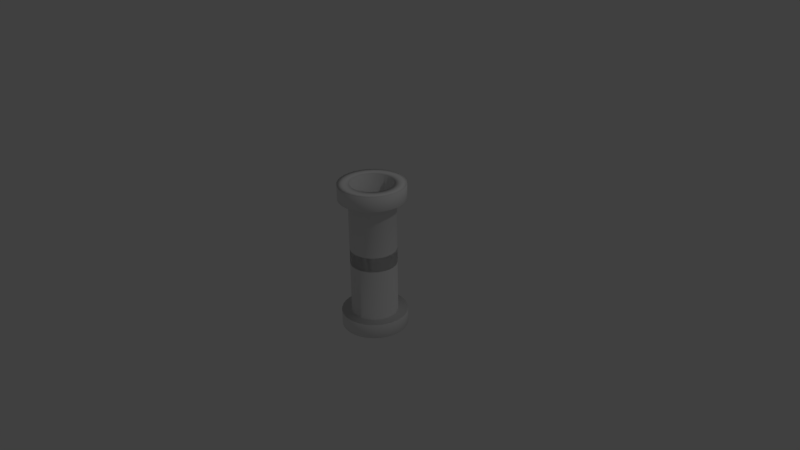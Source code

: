 # Source: P_Pipe.blend  (saved by Blender 2.77.0; exported with 4.5.12 LTS)
import bpy
from mathutils import Matrix  # noqa: F401  (used for matrix-valued properties, if any)

bpy.ops.wm.read_factory_settings(use_empty=True)
scene = bpy.context.scene
scene.name = 'Scene'

# ---- collections
col_collection_1 = bpy.data.collections.new('Collection 1'); scene.collection.children.link(col_collection_1)

# ---- world
world_world = bpy.data.worlds.new('World'); scene.world = world_world
world_world.color = (0.05088, 0.05088, 0.05088)
world_world.use_sun_shadow = False
world_world.sun_shadow_jitter_overblur = 0.0
world_world.cycles.sampling_method = 'MANUAL'

# ---- cameras
cam_camera = bpy.data.cameras.new('Camera')
cam_camera.clip_end = 100.0
cam_camera.lens = 35.0
cam_camera.sensor_width = 32.0
cam_camera.sensor_height = 18.0
cam_camera.ortho_scale = 7.314
cam_camera.dof.focus_distance = 0.0
cam_camera.dof.aperture_fstop = 128.0

# ---- lights
light_lamp = bpy.data.lights.new('Lamp', 'POINT')
light_lamp.transmission_factor = 0.0
light_lamp.cutoff_distance = 30.0
light_lamp.energy = 100.0
light_lamp.shadow_buffer_clip_start = 1.001
light_lamp.shadow_soft_size = 0.1
light_lamp.shadow_maximum_resolution = 0.006
light_lamp.use_absolute_resolution = True

# ---- meshes
me_cylinder = bpy.data.meshes.new('Cylinder')
me_cylinder.from_pydata([(-9.277e-08, 0.757, 1.0), (0.1477, 0.7425, 1.0), (0.2897, 0.6994, 1.0), (0.4206, 0.6294, 1.0), (0.5353, 0.5353, 1.0), (0.6294, 0.4206, 1.0), (0.6994, 0.2897, 1.0), (0.7425, 0.1477, 1.0), (0.757, 3.821e-08, 1.0), (0.7425, -0.1477, 1.0), (0.6994, -0.2897, 1.0), (0.6294, -0.4206, 1.0), (0.5353, -0.5353, 1.0), (0.4206, -0.6294, 1.0), (0.2897, -0.6994, 1.0), (0.1477, -0.7425, 1.0), (-2.513e-07, -0.757, 1.0), (-0.1477, -0.7425, 1.0), (-0.2897, -0.6994, 1.0), (-0.4206, -0.6294, 1.0), (-0.5353, -0.5353, 1.0), (-0.6294, -0.4206, 1.0), (-0.6994, -0.2897, 1.0), (-0.7425, -0.1477, 1.0), (-0.757, 7.437e-07, 1.0), (-0.7425, 0.1477, 1.0), (-0.6994, 0.2897, 1.0), (-0.6294, 0.4206, 1.0), (-0.5353, 0.5353, 1.0), (-0.4206, 0.6294, 1.0), (-0.2897, 0.6994, 1.0), (-0.1477, 0.7425, 1.0), (-6.476e-08, 0.8302, 0.8012), (0.162, 0.8142, 0.8012), (0.3177, 0.767, 0.8012), (0.4612, 0.6903, 0.8012), (0.587, 0.587, 0.8012), (0.6903, 0.4612, 0.8012), (0.767, 0.3177, 0.8012), (0.8142, 0.162, 0.8012), (0.8302, 4.96e-08, 0.8012), (0.8142, -0.162, 0.8012), (0.767, -0.3177, 0.8012), (0.6903, -0.4612, 0.8012), (0.587, -0.587, 0.8012), (0.4612, -0.6903, 0.8012), (0.3177, -0.767, 0.8012), (0.162, -0.8142, 0.8012), (-2.74e-07, -0.8302, 0.8012), (-0.162, -0.8142, 0.8012), (-0.3177, -0.767, 0.8012), (-0.4612, -0.6903, 0.8012), (-0.587, -0.587, 0.8012), (-0.6903, -0.4612, 0.8012), (-0.767, -0.3177, 0.8012), (-0.8142, -0.162, 0.8012), (-0.8302, 8.086e-07, 0.8012), (-0.8142, 0.162, 0.8012), (-0.767, 0.3177, 0.8012), (-0.6903, 0.4612, 0.8012), (-0.587, 0.587, 0.8012), (-0.4612, 0.6903, 0.8012), (-0.3177, 0.767, 0.8012), (-0.162, 0.8142, 0.8012), (0.162, 0.8142, -0.0994), (0.3177, 0.767, -0.0994), (0.4612, 0.6903, -0.0994), (0.587, 0.587, -0.0994), (0.6903, 0.4612, -0.0994), (0.767, 0.3177, -0.0994), (0.8142, 0.162, -0.0994), (0.8302, 4.96e-08, -0.0994), (0.8142, -0.162, -0.0994), (0.767, -0.3177, -0.0994), (0.6903, -0.4612, -0.0994), (0.587, -0.587, -0.0994), (0.4612, -0.6903, -0.0994), (0.3177, -0.767, -0.0994), (0.162, -0.8142, -0.0994), (-2.74e-07, -0.8302, -0.0994), (-0.162, -0.8142, -0.0994), (-0.3177, -0.767, -0.0994), (-0.4612, -0.6903, -0.0994), (-0.587, -0.587, -0.0994), (-0.6903, -0.4612, -0.0994), (-0.767, -0.3177, -0.0994), (-0.8142, -0.162, -0.0994), (-0.8302, 8.086e-07, -0.0994), (-0.8142, 0.162, -0.0994), (-0.767, 0.3177, -0.0994), (-0.6903, 0.4612, -0.0994), (-0.587, 0.587, -0.0994), (-0.4612, 0.6903, -0.0994), (-0.3177, 0.767, -0.0994), (-0.162, 0.8142, -0.0994), (-6.476e-08, 0.8302, -0.0994), (0.1951, 0.9808, 1.0), (0.0, 1.0, 1.0), (0.3827, 0.9239, 1.0), (0.5556, 0.8315, 1.0), (0.7071, 0.7071, 1.0), (0.8315, 0.5556, 1.0), (0.9239, 0.3827, 1.0), (0.9808, 0.1951, 1.0), (1.0, 7.55e-08, 1.0), (0.9808, -0.1951, 1.0), (0.9239, -0.3827, 1.0), (0.8315, -0.5556, 1.0), (0.7071, -0.7071, 1.0), (0.5556, -0.8315, 1.0), (0.3827, -0.9239, 1.0), (0.1951, -0.9808, 1.0), (-3.258e-07, -1.0, 1.0), (-0.1951, -0.9808, 1.0), (-0.3827, -0.9239, 1.0), (-0.5556, -0.8315, 1.0), (-0.7071, -0.7071, 1.0), (-0.8315, -0.5556, 1.0), (-0.9239, -0.3827, 1.0), (-0.9808, -0.1951, 1.0), (-1.0, 9.656e-07, 1.0), (-0.9808, 0.1951, 1.0), (-0.9239, 0.3827, 1.0), (-0.8315, 0.5556, 1.0), (-0.7071, 0.7071, 1.0), (-0.5556, 0.8315, 1.0), (-0.3827, 0.9239, 1.0), (-0.1951, 0.9808, 1.0), (0.2313, 1.163, 1.0), (-2.206e-08, 1.185, 1.0), (-2.206e-08, 1.185, 0.8012), (0.4536, 1.095, 1.0), (0.6586, 0.9856, 1.0), (0.8382, 0.8382, 1.0), (0.9856, 0.6586, 1.0), (1.095, 0.4536, 1.0), (1.163, 0.2313, 1.0), (1.185, 3.545e-08, 1.0), (1.163, -0.2313, 1.0), (1.095, -0.4536, 1.0), (0.9856, -0.6586, 1.0), (0.8382, -0.8382, 1.0), (0.6586, -0.9856, 1.0), (0.4536, -1.095, 1.0), (0.2313, -1.163, 1.0), (-4.083e-07, -1.185, 1.0), (-0.2313, -1.163, 1.0), (-0.4536, -1.095, 1.0), (-0.6586, -0.9856, 1.0), (-0.8382, -0.8382, 1.0), (-0.9856, -0.6586, 1.0), (-1.095, -0.4536, 1.0), (-1.163, -0.2313, 1.0), (-1.185, 1.091e-06, 1.0), (-1.163, 0.2313, 1.0), (-1.095, 0.4536, 1.0), (-0.9856, 0.6586, 1.0), (-0.8382, 0.8382, 1.0), (-0.6586, 0.9856, 1.0), (-0.4536, 1.095, 1.0), (-0.2313, 1.163, 1.0), (0.2313, 1.163, 0.8012), (0.4536, 1.095, 0.8012), (0.6586, 0.9856, 0.8012), (0.8382, 0.8382, 0.8012), (0.9856, 0.6586, 0.8012), (1.095, 0.4536, 0.8012), (1.163, 0.2313, 0.8012), (1.185, 3.545e-08, 0.8012), (1.163, -0.2313, 0.8012), (1.095, -0.4536, 0.8012), (0.9856, -0.6586, 0.8012), (0.8382, -0.8382, 0.8012), (0.6586, -0.9856, 0.8012), (0.4536, -1.095, 0.8012), (0.2313, -1.163, 0.8012), (-4.083e-07, -1.185, 0.8012), (-0.2313, -1.163, 0.8012), (-0.4536, -1.095, 0.8012), (-0.6586, -0.9856, 0.8012), (-0.8382, -0.8382, 0.8012), (-0.9856, -0.6586, 0.8012), (-1.095, -0.4536, 0.8012), (-1.163, -0.2313, 0.8012), (-1.185, 1.091e-06, 0.8012), (-1.163, 0.2313, 0.8012), (-1.095, 0.4536, 0.8012), (-0.9856, 0.6586, 0.8012), (-0.8382, 0.8382, 0.8012), (-0.6586, 0.9856, 0.8012), (-0.4536, 1.095, 0.8012), (-0.2313, 1.163, 0.8012), (-9.277e-08, 0.757, -1.0), (0.1477, 0.7425, -1.0), (0.2897, 0.6994, -1.0), (0.4206, 0.6294, -1.0), (0.5353, 0.5353, -1.0), (0.6294, 0.4206, -1.0), (0.6994, 0.2897, -1.0), (0.7425, 0.1477, -1.0), (0.757, 3.821e-08, -1.0), (0.7425, -0.1477, -1.0), (0.6994, -0.2897, -1.0), (0.6294, -0.4206, -1.0), (0.5353, -0.5353, -1.0), (0.4206, -0.6294, -1.0), (0.2897, -0.6994, -1.0), (0.1477, -0.7425, -1.0), (-2.513e-07, -0.757, -1.0), (-0.1477, -0.7425, -1.0), (-0.2897, -0.6994, -1.0), (-0.4206, -0.6294, -1.0), (-0.5353, -0.5353, -1.0), (-0.6294, -0.4206, -1.0), (-0.6994, -0.2897, -1.0), (-0.7425, -0.1477, -1.0), (-0.757, 7.437e-07, -1.0), (-0.7425, 0.1477, -1.0), (-0.6994, 0.2897, -1.0), (-0.6294, 0.4206, -1.0), (-0.5353, 0.5353, -1.0), (-0.4206, 0.6294, -1.0), (-0.2897, 0.6994, -1.0), (-0.1477, 0.7425, -1.0), (-6.476e-08, 0.8302, -0.8012), (0.162, 0.8142, -0.8012), (0.3177, 0.767, -0.8012), (0.4612, 0.6903, -0.8012), (0.587, 0.587, -0.8012), (0.6903, 0.4612, -0.8012), (0.767, 0.3177, -0.8012), (0.8142, 0.162, -0.8012), (0.8302, 4.96e-08, -0.8012), (0.8142, -0.162, -0.8012), (0.767, -0.3177, -0.8012), (0.6903, -0.4612, -0.8012), (0.587, -0.587, -0.8012), (0.4612, -0.6903, -0.8012), (0.3177, -0.767, -0.8012), (0.162, -0.8142, -0.8012), (-2.74e-07, -0.8302, -0.8012), (-0.162, -0.8142, -0.8012), (-0.3177, -0.767, -0.8012), (-0.4612, -0.6903, -0.8012), (-0.587, -0.587, -0.8012), (-0.6903, -0.4612, -0.8012), (-0.767, -0.3177, -0.8012), (-0.8142, -0.162, -0.8012), (-0.8302, 8.086e-07, -0.8012), (-0.8142, 0.162, -0.8012), (-0.767, 0.3177, -0.8012), (-0.6903, 0.4612, -0.8012), (-0.587, 0.587, -0.8012), (-0.4612, 0.6903, -0.8012), (-0.3177, 0.767, -0.8012), (-0.162, 0.8142, -0.8012), (0.162, 0.8142, 0.0994), (0.3177, 0.767, 0.0994), (0.4612, 0.6903, 0.0994), (0.587, 0.587, 0.0994), (0.6903, 0.4612, 0.0994), (0.767, 0.3177, 0.0994), (0.8142, 0.162, 0.0994), (0.8302, 4.96e-08, 0.0994), (0.8142, -0.162, 0.0994), (0.767, -0.3177, 0.0994), (0.6903, -0.4612, 0.0994), (0.587, -0.587, 0.0994), (0.4612, -0.6903, 0.0994), (0.3177, -0.767, 0.0994), (0.162, -0.8142, 0.0994), (-2.74e-07, -0.8302, 0.0994), (-0.162, -0.8142, 0.0994), (-0.3177, -0.767, 0.0994), (-0.4612, -0.6903, 0.0994), (-0.587, -0.587, 0.0994), (-0.6903, -0.4612, 0.0994), (-0.767, -0.3177, 0.0994), (-0.8142, -0.162, 0.0994), (-0.8302, 8.086e-07, 0.0994), (-0.8142, 0.162, 0.0994), (-0.767, 0.3177, 0.0994), (-0.6903, 0.4612, 0.0994), (-0.587, 0.587, 0.0994), (-0.4612, 0.6903, 0.0994), (-0.3177, 0.767, 0.0994), (-0.162, 0.8142, 0.0994), (-6.476e-08, 0.8302, 0.0994), (0.1951, 0.9808, -1.0), (0.0, 1.0, -1.0), (0.3827, 0.9239, -1.0), (0.5556, 0.8315, -1.0), (0.7071, 0.7071, -1.0), (0.8315, 0.5556, -1.0), (0.9239, 0.3827, -1.0), (0.9808, 0.1951, -1.0), (1.0, 7.55e-08, -1.0), (0.9808, -0.1951, -1.0), (0.9239, -0.3827, -1.0), (0.8315, -0.5556, -1.0), (0.7071, -0.7071, -1.0), (0.5556, -0.8315, -1.0), (0.3827, -0.9239, -1.0), (0.1951, -0.9808, -1.0), (-3.258e-07, -1.0, -1.0), (-0.1951, -0.9808, -1.0), (-0.3827, -0.9239, -1.0), (-0.5556, -0.8315, -1.0), (-0.7071, -0.7071, -1.0), (-0.8315, -0.5556, -1.0), (-0.9239, -0.3827, -1.0), (-0.9808, -0.1951, -1.0), (-1.0, 9.656e-07, -1.0), (-0.9808, 0.1951, -1.0), (-0.9239, 0.3827, -1.0), (-0.8315, 0.5556, -1.0), (-0.7071, 0.7071, -1.0), (-0.5556, 0.8315, -1.0), (-0.3827, 0.9239, -1.0), (-0.1951, 0.9808, -1.0), (0.1477, 0.7425, 0.0), (-9.277e-08, 0.757, 0.0), (0.2897, 0.6994, 0.0), (0.4206, 0.6294, 0.0), (0.5353, 0.5353, 0.0), (0.6294, 0.4206, 0.0), (0.6994, 0.2897, 0.0), (0.7425, 0.1477, 0.0), (0.757, 3.821e-08, 0.0), (0.7425, -0.1477, 0.0), (0.6994, -0.2897, 0.0), (0.6294, -0.4206, 0.0), (0.5353, -0.5353, 0.0), (0.4206, -0.6294, 0.0), (0.2897, -0.6994, 0.0), (0.1477, -0.7425, 0.0), (-2.513e-07, -0.757, 0.0), (-0.1477, -0.7425, 0.0), (-0.2897, -0.6994, 0.0), (-0.4206, -0.6294, 0.0), (-0.5353, -0.5353, 0.0), (-0.6294, -0.4206, 0.0), (-0.6994, -0.2897, 0.0), (-0.7425, -0.1477, 0.0), (-0.757, 7.437e-07, 0.0), (-0.7425, 0.1477, 0.0), (-0.6994, 0.2897, 0.0), (-0.6294, 0.4206, 0.0), (-0.5353, 0.5353, 0.0), (-0.4206, 0.6294, 0.0), (-0.2897, 0.6994, 0.0), (-0.1477, 0.7425, 0.0), (0.2313, 1.163, -1.0), (-2.206e-08, 1.185, -1.0), (-2.206e-08, 1.185, -0.8012), (0.4536, 1.095, -1.0), (0.6586, 0.9856, -1.0), (0.8382, 0.8382, -1.0), (0.9856, 0.6586, -1.0), (1.095, 0.4536, -1.0), (1.163, 0.2313, -1.0), (1.185, 3.545e-08, -1.0), (1.163, -0.2313, -1.0), (1.095, -0.4536, -1.0), (0.9856, -0.6586, -1.0), (0.8382, -0.8382, -1.0), (0.6586, -0.9856, -1.0), (0.4536, -1.095, -1.0), (0.2313, -1.163, -1.0), (-4.083e-07, -1.185, -1.0), (-0.2313, -1.163, -1.0), (-0.4536, -1.095, -1.0), (-0.6586, -0.9856, -1.0), (-0.8382, -0.8382, -1.0), (-0.9856, -0.6586, -1.0), (-1.095, -0.4536, -1.0), (-1.163, -0.2313, -1.0), (-1.185, 1.091e-06, -1.0), (-1.163, 0.2313, -1.0), (-1.095, 0.4536, -1.0), (-0.9856, 0.6586, -1.0), (-0.8382, 0.8382, -1.0), (-0.6586, 0.9856, -1.0), (-0.4536, 1.095, -1.0), (-0.2313, 1.163, -1.0), (0.2313, 1.163, -0.8012), (0.4536, 1.095, -0.8012), (0.6586, 0.9856, -0.8012), (0.8382, 0.8382, -0.8012), (0.9856, 0.6586, -0.8012), (1.095, 0.4536, -0.8012), (1.163, 0.2313, -0.8012), (1.185, 3.545e-08, -0.8012), (1.163, -0.2313, -0.8012), (1.095, -0.4536, -0.8012), (0.9856, -0.6586, -0.8012), (0.8382, -0.8382, -0.8012), (0.6586, -0.9856, -0.8012), (0.4536, -1.095, -0.8012), (0.2313, -1.163, -0.8012), (-4.083e-07, -1.185, -0.8012), (-0.2313, -1.163, -0.8012), (-0.4536, -1.095, -0.8012), (-0.6586, -0.9856, -0.8012), (-0.8382, -0.8382, -0.8012), (-0.9856, -0.6586, -0.8012), (-1.095, -0.4536, -0.8012), (-1.163, -0.2313, -0.8012), (-1.185, 1.091e-06, -0.8012), (-1.163, 0.2313, -0.8012), (-1.095, 0.4536, -0.8012), (-0.9856, 0.6586, -0.8012), (-0.8382, 0.8382, -0.8012), (-0.6586, 0.9856, -0.8012), (-0.4536, 1.095, -0.8012), (-0.2313, 1.163, -0.8012)], [], [(120, 121, 154, 153), (52, 51, 179, 180), (119, 120, 153, 152), (53, 52, 180, 181), (118, 119, 152, 151), (54, 53, 181, 182), (117, 118, 151, 150), (55, 54, 182, 183), (116, 117, 150, 149), (56, 55, 183, 184), (115, 116, 149, 148), (57, 56, 184, 185), (114, 115, 148, 147), (58, 57, 185, 186), (113, 114, 147, 146), (59, 58, 186, 187), (33, 32, 130, 161), (112, 113, 146, 145), (60, 59, 187, 188), (34, 33, 161, 162), (111, 112, 145, 144), (61, 60, 188, 189), (35, 34, 162, 163), (110, 111, 144, 143), (62, 61, 189, 190), (36, 35, 163, 164), (109, 110, 143, 142), (63, 62, 190, 191), (37, 36, 164, 165), (108, 109, 142, 141), (32, 63, 191, 130), (38, 37, 165, 166), (94, 63, 32, 95), (93, 62, 63, 94), (92, 61, 62, 93), (91, 60, 61, 92), (90, 59, 60, 91), (89, 58, 59, 90), (88, 57, 58, 89), (87, 56, 57, 88), (86, 55, 56, 87), (85, 54, 55, 86), (84, 53, 54, 85), (83, 52, 53, 84), (82, 51, 52, 83), (81, 50, 51, 82), (80, 49, 50, 81), (79, 48, 49, 80), (78, 47, 48, 79), (77, 46, 47, 78), (76, 45, 46, 77), (75, 44, 45, 76), (74, 43, 44, 75), (73, 42, 43, 74), (72, 41, 42, 73), (71, 40, 41, 72), (70, 39, 40, 71), (69, 38, 39, 70), (68, 37, 38, 69), (67, 36, 37, 68), (66, 35, 36, 67), (65, 34, 35, 66), (64, 33, 34, 65), (95, 32, 33, 64), (0, 1, 96, 97), (1, 2, 98, 96), (2, 3, 99, 98), (3, 4, 100, 99), (4, 5, 101, 100), (5, 6, 102, 101), (6, 7, 103, 102), (7, 8, 104, 103), (8, 9, 105, 104), (9, 10, 106, 105), (10, 11, 107, 106), (11, 12, 108, 107), (12, 13, 109, 108), (13, 14, 110, 109), (14, 15, 111, 110), (15, 16, 112, 111), (16, 17, 113, 112), (17, 18, 114, 113), (18, 19, 115, 114), (19, 20, 116, 115), (20, 21, 117, 116), (21, 22, 118, 117), (22, 23, 119, 118), (23, 24, 120, 119), (24, 25, 121, 120), (25, 26, 122, 121), (26, 27, 123, 122), (27, 28, 124, 123), (28, 29, 125, 124), (29, 30, 126, 125), (30, 31, 127, 126), (31, 0, 97, 127), (24, 23, 343, 344), (10, 9, 329, 330), (23, 22, 342, 343), (9, 8, 328, 329), (22, 21, 341, 342), (8, 7, 327, 328), (21, 20, 340, 341), (7, 6, 326, 327), (20, 19, 339, 340), (6, 5, 325, 326), (19, 18, 338, 339), (0, 31, 351, 321), (5, 4, 324, 325), (18, 17, 337, 338), (31, 30, 350, 351), (174, 143, 144, 175), (173, 142, 143, 174), (172, 141, 142, 173), (171, 140, 141, 172), (170, 139, 140, 171), (169, 138, 139, 170), (168, 137, 138, 169), (167, 136, 137, 168), (166, 135, 136, 167), (165, 134, 135, 166), (164, 133, 134, 165), (163, 132, 133, 164), (162, 131, 132, 163), (161, 128, 131, 162), (130, 129, 128, 161), (11, 10, 330, 331), (25, 24, 344, 345), (12, 11, 331, 332), (26, 25, 345, 346), (13, 12, 332, 333), (27, 26, 346, 347), (14, 13, 333, 334), (1, 0, 321, 320), (28, 27, 347, 348), (15, 14, 334, 335), (2, 1, 320, 322), (29, 28, 348, 349), (16, 15, 335, 336), (3, 2, 322, 323), (30, 29, 349, 350), (17, 16, 336, 337), (4, 3, 323, 324), (175, 144, 145, 176), (176, 145, 146, 177), (177, 146, 147, 178), (178, 147, 148, 179), (179, 148, 149, 180), (180, 149, 150, 181), (181, 150, 151, 182), (182, 151, 152, 183), (183, 152, 153, 184), (184, 153, 154, 185), (185, 154, 155, 186), (186, 155, 156, 187), (187, 156, 157, 188), (188, 157, 158, 189), (189, 158, 159, 190), (190, 159, 160, 191), (191, 160, 129, 130), (51, 50, 178, 179), (121, 122, 155, 154), (97, 96, 128, 129), (50, 49, 177, 178), (122, 123, 156, 155), (49, 48, 176, 177), (123, 124, 157, 156), (96, 98, 131, 128), (48, 47, 175, 176), (124, 125, 158, 157), (98, 99, 132, 131), (47, 46, 174, 175), (125, 126, 159, 158), (99, 100, 133, 132), (46, 45, 173, 174), (126, 127, 160, 159), (100, 101, 134, 133), (45, 44, 172, 173), (127, 97, 129, 160), (101, 102, 135, 134), (44, 43, 171, 172), (102, 103, 136, 135), (43, 42, 170, 171), (103, 104, 137, 136), (42, 41, 169, 170), (104, 105, 138, 137), (41, 40, 168, 169), (105, 106, 139, 138), (40, 39, 167, 168), (106, 107, 140, 139), (39, 38, 166, 167), (107, 108, 141, 140), (312, 377, 378, 313), (244, 404, 403, 243), (311, 376, 377, 312), (245, 405, 404, 244), (310, 375, 376, 311), (246, 406, 405, 245), (309, 374, 375, 310), (247, 407, 406, 246), (308, 373, 374, 309), (248, 408, 407, 247), (307, 372, 373, 308), (249, 409, 408, 248), (306, 371, 372, 307), (250, 410, 409, 249), (305, 370, 371, 306), (251, 411, 410, 250), (225, 385, 354, 224), (304, 369, 370, 305), (252, 412, 411, 251), (226, 386, 385, 225), (303, 368, 369, 304), (253, 413, 412, 252), (227, 387, 386, 226), (302, 367, 368, 303), (254, 414, 413, 253), (228, 388, 387, 227), (301, 366, 367, 302), (255, 415, 414, 254), (229, 389, 388, 228), (300, 365, 366, 301), (224, 354, 415, 255), (230, 390, 389, 229), (286, 287, 224, 255), (285, 286, 255, 254), (284, 285, 254, 253), (283, 284, 253, 252), (282, 283, 252, 251), (281, 282, 251, 250), (280, 281, 250, 249), (279, 280, 249, 248), (278, 279, 248, 247), (277, 278, 247, 246), (276, 277, 246, 245), (275, 276, 245, 244), (274, 275, 244, 243), (273, 274, 243, 242), (272, 273, 242, 241), (271, 272, 241, 240), (270, 271, 240, 239), (269, 270, 239, 238), (268, 269, 238, 237), (267, 268, 237, 236), (266, 267, 236, 235), (265, 266, 235, 234), (264, 265, 234, 233), (263, 264, 233, 232), (262, 263, 232, 231), (261, 262, 231, 230), (260, 261, 230, 229), (259, 260, 229, 228), (258, 259, 228, 227), (257, 258, 227, 226), (256, 257, 226, 225), (287, 256, 225, 224), (192, 289, 288, 193), (193, 288, 290, 194), (194, 290, 291, 195), (195, 291, 292, 196), (196, 292, 293, 197), (197, 293, 294, 198), (198, 294, 295, 199), (199, 295, 296, 200), (200, 296, 297, 201), (201, 297, 298, 202), (202, 298, 299, 203), (203, 299, 300, 204), (204, 300, 301, 205), (205, 301, 302, 206), (206, 302, 303, 207), (207, 303, 304, 208), (208, 304, 305, 209), (209, 305, 306, 210), (210, 306, 307, 211), (211, 307, 308, 212), (212, 308, 309, 213), (213, 309, 310, 214), (214, 310, 311, 215), (215, 311, 312, 216), (216, 312, 313, 217), (217, 313, 314, 218), (218, 314, 315, 219), (219, 315, 316, 220), (220, 316, 317, 221), (221, 317, 318, 222), (222, 318, 319, 223), (223, 319, 289, 192), (216, 344, 343, 215), (202, 330, 329, 201), (215, 343, 342, 214), (201, 329, 328, 200), (214, 342, 341, 213), (200, 328, 327, 199), (213, 341, 340, 212), (199, 327, 326, 198), (212, 340, 339, 211), (198, 326, 325, 197), (211, 339, 338, 210), (192, 321, 351, 223), (197, 325, 324, 196), (210, 338, 337, 209), (223, 351, 350, 222), (398, 399, 368, 367), (397, 398, 367, 366), (396, 397, 366, 365), (395, 396, 365, 364), (394, 395, 364, 363), (393, 394, 363, 362), (392, 393, 362, 361), (391, 392, 361, 360), (390, 391, 360, 359), (389, 390, 359, 358), (388, 389, 358, 357), (387, 388, 357, 356), (386, 387, 356, 355), (385, 386, 355, 352), (354, 385, 352, 353), (203, 331, 330, 202), (217, 345, 344, 216), (204, 332, 331, 203), (218, 346, 345, 217), (205, 333, 332, 204), (219, 347, 346, 218), (206, 334, 333, 205), (193, 320, 321, 192), (220, 348, 347, 219), (207, 335, 334, 206), (194, 322, 320, 193), (221, 349, 348, 220), (208, 336, 335, 207), (195, 323, 322, 194), (222, 350, 349, 221), (209, 337, 336, 208), (196, 324, 323, 195), (399, 400, 369, 368), (400, 401, 370, 369), (401, 402, 371, 370), (402, 403, 372, 371), (403, 404, 373, 372), (404, 405, 374, 373), (405, 406, 375, 374), (406, 407, 376, 375), (407, 408, 377, 376), (408, 409, 378, 377), (409, 410, 379, 378), (410, 411, 380, 379), (411, 412, 381, 380), (412, 413, 382, 381), (413, 414, 383, 382), (414, 415, 384, 383), (415, 354, 353, 384), (243, 403, 402, 242), (313, 378, 379, 314), (289, 353, 352, 288), (242, 402, 401, 241), (314, 379, 380, 315), (241, 401, 400, 240), (315, 380, 381, 316), (288, 352, 355, 290), (240, 400, 399, 239), (316, 381, 382, 317), (290, 355, 356, 291), (239, 399, 398, 238), (317, 382, 383, 318), (291, 356, 357, 292), (238, 398, 397, 237), (318, 383, 384, 319), (292, 357, 358, 293), (237, 397, 396, 236), (319, 384, 353, 289), (293, 358, 359, 294), (236, 396, 395, 235), (294, 359, 360, 295), (235, 395, 394, 234), (295, 360, 361, 296), (234, 394, 393, 233), (296, 361, 362, 297), (233, 393, 392, 232), (297, 362, 363, 298), (232, 392, 391, 231), (298, 363, 364, 299), (231, 391, 390, 230), (299, 364, 365, 300)])
me_cylinder.polygons.foreach_set('use_smooth', [True] * 384)
_uv = me_cylinder.uv_layers.new(name='UVMap')
_uv.uv.foreach_set('vector', [0.1571, 0.6749, 0.1856, 0.6749, 0.1883, 0.7023, 0.1545, 0.7023, 0.09487, 0.2711, 0.1145, 0.2846, 0.0902, 0.3312, 0.06213, 0.312, 0.1292, 0.6692, 0.1571, 0.6749, 0.1545, 0.7023, 0.1214, 0.6956, 0.07815, 0.254, 0.09487, 0.2711, 0.06213, 0.312, 0.03826, 0.2875, 0.1029, 0.658, 0.1292, 0.6692, 0.1214, 0.6956, 0.0902, 0.6823, 0.06502, 0.2338, 0.07815, 0.254, 0.03826, 0.2875, 0.0195, 0.2588, 0.07922, 0.6418, 0.1029, 0.658, 0.0902, 0.6823, 0.06213, 0.6631, 0.05597, 0.2114, 0.06502, 0.2338, 0.0195, 0.2588, 0.006586, 0.2268, 0.05908, 0.6212, 0.07922, 0.6418, 0.06213, 0.6631, 0.03826, 0.6387, 0.05136, 0.1877, 0.05597, 0.2114, 0.006586, 0.2268, 0.0, 0.1929, 0.04326, 0.5969, 0.05908, 0.6212, 0.03826, 0.6387, 0.0195, 0.6099, 0.05136, 0.1635, 0.05136, 0.1877, 0.0, 0.1929, 3.464e-08, 0.1583, 0.03236, 0.57, 0.04326, 0.5969, 0.0195, 0.6099, 0.006586, 0.578, 0.05597, 0.1397, 0.05136, 0.1635, 3.464e-08, 0.1583, 0.006586, 0.1244, 0.02681, 0.5413, 0.03236, 0.57, 0.006586, 0.578, 0.0, 0.544, 0.06502, 0.1173, 0.05597, 0.1397, 0.006586, 0.1244, 0.0195, 0.09241, 0.1832, 0.05262, 0.1596, 0.05262, 0.1545, 0.0, 0.1883, 0.0, 0.02681, 0.5122, 0.02681, 0.5413, 0.0, 0.544, 1.732e-08, 0.5095, 0.07815, 0.0972, 0.06502, 0.1173, 0.0195, 0.09241, 0.03826, 0.06365, 0.2064, 0.05734, 0.1832, 0.05262, 0.1883, 0.0, 0.2214, 0.006748, 0.03236, 0.4835, 0.02681, 0.5122, 1.732e-08, 0.5095, 0.006586, 0.4755, 0.09487, 0.08007, 0.07815, 0.0972, 0.03826, 0.06365, 0.06213, 0.0392, 0.2282, 0.06661, 0.2064, 0.05734, 0.2214, 0.006748, 0.2526, 0.01998, 0.04326, 0.4566, 0.03236, 0.4835, 0.006586, 0.4755, 0.0195, 0.4436, 0.1145, 0.06661, 0.09487, 0.08007, 0.06213, 0.0392, 0.0902, 0.01998, 0.2479, 0.08007, 0.2282, 0.06661, 0.2526, 0.01998, 0.2806, 0.0392, 0.05908, 0.4323, 0.04326, 0.4566, 0.0195, 0.4436, 0.03826, 0.4148, 0.1364, 0.05734, 0.1145, 0.06661, 0.0902, 0.01998, 0.1214, 0.006747, 0.2646, 0.0972, 0.2479, 0.08007, 0.2806, 0.0392, 0.3045, 0.06366, 0.07922, 0.4117, 0.05908, 0.4323, 0.03826, 0.4148, 0.06213, 0.3904, 0.1596, 0.05262, 0.1364, 0.05734, 0.1214, 0.006747, 0.1545, 0.0, 0.2777, 0.1173, 0.2646, 0.0972, 0.3045, 0.06366, 0.3233, 0.09241, 0.1395, 0.81, 0.2704, 0.81, 0.2704, 0.8337, 0.1395, 0.8337, 0.1395, 0.7857, 0.2704, 0.7857, 0.2704, 0.81, 0.1395, 0.81, 0.1395, 0.762, 0.2704, 0.762, 0.2704, 0.7857, 0.1395, 0.7857, 0.1395, 0.7396, 0.2704, 0.7396, 0.2704, 0.762, 0.1395, 0.762, 0.1395, 0.7195, 0.2704, 0.7195, 0.2704, 0.7396, 0.1395, 0.7396, 0.1395, 0.7023, 0.2704, 0.7023, 0.2704, 0.7195, 0.1395, 0.7195, 0.9711, 0.8224, 0.8403, 0.8224, 0.8403, 0.8022, 0.9711, 0.8022, 0.9711, 0.8447, 0.8403, 0.8447, 0.8403, 0.8224, 0.9711, 0.8224, 0.9711, 0.8685, 0.8403, 0.8685, 0.8403, 0.8447, 0.9711, 0.8447, 0.9711, 0.8927, 0.8403, 0.8927, 0.8403, 0.8685, 0.9711, 0.8685, 0.9711, 0.9165, 0.8403, 0.9165, 0.8403, 0.8927, 0.9711, 0.8927, 0.9711, 0.9389, 0.8403, 0.9389, 0.8403, 0.9165, 0.9711, 0.9165, 0.9711, 0.959, 0.8403, 0.959, 0.8403, 0.9389, 0.9711, 0.9389, 0.4012, 0.8591, 0.532, 0.8591, 0.532, 0.8762, 0.4012, 0.8762, 0.4012, 0.839, 0.532, 0.839, 0.532, 0.8591, 0.4012, 0.8591, 0.4012, 0.8166, 0.532, 0.8166, 0.532, 0.839, 0.4012, 0.839, 0.4012, 0.7928, 0.532, 0.7928, 0.532, 0.8166, 0.4012, 0.8166, 0.4012, 0.7686, 0.532, 0.7686, 0.532, 0.7928, 0.4012, 0.7928, 0.4012, 0.7448, 0.532, 0.7448, 0.532, 0.7686, 0.4012, 0.7686, 0.4012, 0.7225, 0.532, 0.7225, 0.532, 0.7448, 0.4012, 0.7448, 0.4012, 0.7023, 0.532, 0.7023, 0.532, 0.7225, 0.4012, 0.7225, 0.9711, 0.4887, 0.8403, 0.4887, 0.8403, 0.4716, 0.9711, 0.4716, 0.9711, 0.5088, 0.8403, 0.5088, 0.8403, 0.4887, 0.9711, 0.4887, 0.9711, 0.5312, 0.8403, 0.5312, 0.8403, 0.5088, 0.9711, 0.5088, 0.9711, 0.555, 0.8403, 0.555, 0.8403, 0.5312, 0.9711, 0.5312, 0.9711, 0.5792, 0.8403, 0.5792, 0.8403, 0.555, 0.9711, 0.555, 0.9711, 0.6029, 0.8403, 0.6029, 0.8403, 0.5792, 0.9711, 0.5792, 0.9711, 0.6253, 0.8403, 0.6253, 0.8403, 0.6029, 0.9711, 0.6029, 0.9711, 0.6455, 0.8403, 0.6455, 0.8403, 0.6253, 0.9711, 0.6253, 0.1395, 0.8762, 0.2704, 0.8762, 0.2704, 0.8934, 0.1395, 0.8934, 0.1395, 0.8561, 0.2704, 0.8561, 0.2704, 0.8762, 0.1395, 0.8762, 0.1395, 0.8337, 0.2704, 0.8337, 0.2704, 0.8561, 0.1395, 0.8561, 0.2808, 0.5378, 0.2808, 0.5157, 0.3159, 0.5122, 0.3159, 0.5413, 0.2808, 0.5157, 0.2766, 0.494, 0.3104, 0.4835, 0.3159, 0.5122, 0.2766, 0.494, 0.2684, 0.4736, 0.2995, 0.4566, 0.3104, 0.4835, 0.2684, 0.4736, 0.2564, 0.4553, 0.2837, 0.4323, 0.2995, 0.4566, 0.2564, 0.4553, 0.2411, 0.4397, 0.2635, 0.4117, 0.2837, 0.4323, 0.2411, 0.4397, 0.2232, 0.4274, 0.2399, 0.3955, 0.2635, 0.4117, 0.2232, 0.4274, 0.2033, 0.4189, 0.2135, 0.3843, 0.2399, 0.3955, 0.2033, 0.4189, 0.1822, 0.4146, 0.1856, 0.3786, 0.2135, 0.3843, 0.1822, 0.4146, 0.1606, 0.4146, 0.1571, 0.3786, 0.1856, 0.3786, 0.1606, 0.4146, 0.1395, 0.4189, 0.1292, 0.3843, 0.1571, 0.3786, 0.1395, 0.4189, 0.1195, 0.4274, 0.1029, 0.3955, 0.1292, 0.3843, 0.1195, 0.4274, 0.1016, 0.4397, 0.07922, 0.4117, 0.1029, 0.3955, 0.1016, 0.4397, 0.08637, 0.4553, 0.05908, 0.4323, 0.07922, 0.4117, 0.08637, 0.4553, 0.07439, 0.4736, 0.04326, 0.4566, 0.05908, 0.4323, 0.07439, 0.4736, 0.06614, 0.494, 0.03236, 0.4835, 0.04326, 0.4566, 0.06614, 0.494, 0.06193, 0.5157, 0.02681, 0.5122, 0.03236, 0.4835, 0.06193, 0.5157, 0.06193, 0.5378, 0.02681, 0.5413, 0.02681, 0.5122, 0.06193, 0.5378, 0.06614, 0.5595, 0.03236, 0.57, 0.02681, 0.5413, 0.06614, 0.5595, 0.07439, 0.5799, 0.04326, 0.5969, 0.03236, 0.57, 0.07439, 0.5799, 0.08637, 0.5982, 0.05908, 0.6212, 0.04326, 0.5969, 0.08637, 0.5982, 0.1016, 0.6138, 0.07922, 0.6418, 0.05908, 0.6212, 0.1016, 0.6138, 0.1195, 0.6261, 0.1029, 0.658, 0.07922, 0.6418, 0.1195, 0.6261, 0.1395, 0.6346, 0.1292, 0.6692, 0.1029, 0.658, 0.1395, 0.6346, 0.1606, 0.6389, 0.1571, 0.6749, 0.1292, 0.6692, 0.1606, 0.6389, 0.1822, 0.6389, 0.1856, 0.6749, 0.1571, 0.6749, 0.1822, 0.6389, 0.2033, 0.6346, 0.2135, 0.6692, 0.1856, 0.6749, 0.2033, 0.6346, 0.2232, 0.6261, 0.2399, 0.658, 0.2135, 0.6692, 0.2232, 0.6261, 0.2411, 0.6138, 0.2635, 0.6418, 0.2399, 0.658, 0.2411, 0.6138, 0.2564, 0.5982, 0.2837, 0.6212, 0.2635, 0.6418, 0.2564, 0.5982, 0.2684, 0.5799, 0.2995, 0.5969, 0.2837, 0.6212, 0.2684, 0.5799, 0.2766, 0.5595, 0.3104, 0.57, 0.2995, 0.5969, 0.2766, 0.5595, 0.2808, 0.5378, 0.3159, 0.5413, 0.3104, 0.57, 0.03784, 0.7023, 0.05899, 0.7023, 0.05899, 0.8512, 0.03784, 0.8512, 0.7008, 0.5953, 0.7187, 0.5953, 0.7187, 0.7442, 0.7008, 0.7442, 0.05899, 0.7023, 0.08055, 0.7023, 0.08055, 0.8512, 0.05899, 0.8512, 0.7187, 0.5953, 0.7386, 0.5953, 0.7386, 0.7442, 0.7187, 0.7442, 0.08055, 0.7023, 0.1017, 0.7023, 0.1017, 0.8512, 0.08055, 0.8512, 0.7386, 0.5953, 0.7597, 0.5953, 0.7597, 0.7442, 0.7386, 0.7442, 0.1017, 0.7023, 0.1216, 0.7023, 0.1216, 0.8512, 0.1017, 0.8512, 0.7597, 0.5953, 0.7813, 0.5953, 0.7813, 0.7442, 0.7597, 0.7442, 0.1216, 0.7023, 0.1395, 0.7023, 0.1395, 0.8512, 0.1216, 0.8512, 0.7813, 0.5953, 0.8024, 0.5953, 0.8024, 0.7442, 0.7813, 0.7442, 0.8403, 0.5953, 0.825, 0.5953, 0.825, 0.4465, 0.8403, 0.4465, 0.7386, 8.871e-09, 0.7597, 8.871e-09, 0.7597, 0.1488, 0.7386, 0.1488, 0.8024, 0.5953, 0.8224, 0.5953, 0.8224, 0.7442, 0.8024, 0.7442, 0.825, 0.5953, 0.8071, 0.5953, 0.8071, 0.4465, 0.825, 0.4465, 0.7597, 8.871e-09, 0.7813, 8.871e-09, 0.7813, 0.1488, 0.7597, 0.1488, 1.0, 0.6752, 0.9711, 0.6752, 0.9711, 0.6406, 1.0, 0.6406, 1.0, 0.7091, 0.9711, 0.7091, 0.9711, 0.6752, 1.0, 0.6752, 1.0, 0.7411, 0.9711, 0.7411, 0.9711, 0.7091, 1.0, 0.7091, 1.0, 0.7698, 0.9711, 0.7698, 0.9711, 0.7411, 1.0, 0.7411, 0.9422, 0.02446, 0.9133, 0.02446, 0.9133, 1.774e-08, 0.9422, 0.0, 0.9422, 0.05321, 0.9133, 0.05321, 0.9133, 0.02446, 0.9422, 0.02446, 0.9422, 0.08517, 0.9133, 0.08517, 0.9133, 0.05321, 0.9422, 0.05321, 0.9422, 0.1191, 0.9133, 0.1191, 0.9133, 0.08517, 0.9422, 0.08517, 0.9422, 0.1537, 0.9133, 0.1537, 0.9133, 0.1191, 0.9422, 0.1191, 0.9422, 0.1876, 0.9133, 0.1876, 0.9133, 0.1537, 0.9422, 0.1537, 0.9422, 0.2196, 0.9133, 0.2196, 0.9133, 0.1876, 0.9422, 0.1876, 0.9422, 0.2483, 0.9133, 0.2483, 0.9133, 0.2196, 0.9422, 0.2196, 0.9133, 0.02446, 0.8844, 0.02446, 0.8844, 1.774e-08, 0.9133, 0.0, 0.9133, 0.05321, 0.8844, 0.05321, 0.8844, 0.02446, 0.9133, 0.02446, 0.9133, 0.08517, 0.8844, 0.08517, 0.8844, 0.05321, 0.9133, 0.05321, 0.6855, 0.5953, 0.7008, 0.5953, 0.7008, 0.7442, 0.6855, 0.7442, 0.01793, 0.7023, 0.03784, 0.7023, 0.03784, 0.8512, 0.01793, 0.8512, 0.7034, 0.5953, 0.6855, 0.5953, 0.6855, 0.4465, 0.7034, 0.4465, 0.0, 0.7023, 0.01793, 0.7023, 0.01793, 0.8512, 2.165e-08, 0.8512, 0.7234, 0.5953, 0.7034, 0.5953, 0.7034, 0.4465, 0.7234, 0.4465, 0.8403, 0.0, 0.8555, 0.0, 0.8555, 0.1488, 0.8403, 0.1488, 0.7445, 0.5953, 0.7234, 0.5953, 0.7234, 0.4465, 0.7445, 0.4465, 0.7187, 1.774e-08, 0.7386, 8.871e-09, 0.7386, 0.1488, 0.7187, 0.1488, 0.8224, 0.0, 0.8403, 0.0, 0.8403, 0.1488, 0.8224, 0.1488, 0.7661, 0.5953, 0.7445, 0.5953, 0.7445, 0.4465, 0.7661, 0.4465, 0.7008, 1.774e-08, 0.7187, 1.774e-08, 0.7187, 0.1488, 0.7008, 0.1488, 0.8024, 0.0, 0.8224, 0.0, 0.8224, 0.1488, 0.8024, 0.1488, 0.7872, 0.5953, 0.7661, 0.5953, 0.7661, 0.4465, 0.7872, 0.4465, 0.6855, 1.774e-08, 0.7008, 1.774e-08, 0.7008, 0.1488, 0.6855, 0.1488, 0.7813, 8.871e-09, 0.8024, 0.0, 0.8024, 0.1488, 0.7813, 0.1488, 0.8071, 0.5953, 0.7872, 0.5953, 0.7872, 0.4465, 0.8071, 0.4465, 0.8224, 0.5953, 0.8403, 0.5953, 0.8403, 0.7442, 0.8224, 0.7442, 1.0, 0.6406, 0.9711, 0.6406, 0.9711, 0.6067, 1.0, 0.6067, 1.0, 0.6067, 0.9711, 0.6067, 0.9711, 0.5747, 1.0, 0.5747, 1.0, 0.5747, 0.9711, 0.5747, 0.9711, 0.546, 1.0, 0.546, 0.9999, 0.2483, 0.9711, 0.2483, 0.9711, 0.2239, 0.9999, 0.2239, 0.9999, 0.2239, 0.9711, 0.2239, 0.9711, 0.1951, 0.9999, 0.1951, 0.9999, 0.1951, 0.9711, 0.1951, 0.9711, 0.1631, 0.9999, 0.1631, 0.9999, 0.1631, 0.9711, 0.1631, 0.9711, 0.1292, 0.9999, 0.1292, 0.9999, 0.1292, 0.9711, 0.1292, 0.9711, 0.09463, 0.9999, 0.09463, 0.9999, 0.09463, 0.9711, 0.09463, 0.9711, 0.06071, 0.9999, 0.06071, 0.9999, 0.06071, 0.9711, 0.06071, 0.9711, 0.02876, 0.9999, 0.02876, 0.9999, 0.02876, 0.9711, 0.02876, 0.9711, 0.0, 0.9999, 0.0, 0.9133, 0.2728, 0.8844, 0.2728, 0.8844, 0.2483, 0.9133, 0.2483, 0.9133, 0.2483, 0.8844, 0.2483, 0.8844, 0.2196, 0.9133, 0.2196, 0.9133, 0.2196, 0.8844, 0.2196, 0.8844, 0.1876, 0.9133, 0.1876, 0.9133, 0.1876, 0.8844, 0.1876, 0.8844, 0.1537, 0.9133, 0.1537, 0.9133, 0.1537, 0.8844, 0.1537, 0.8844, 0.1191, 0.9133, 0.1191, 0.9133, 0.1191, 0.8844, 0.1191, 0.8844, 0.08517, 0.9133, 0.08517, 0.1145, 0.2846, 0.1364, 0.2938, 0.1214, 0.3444, 0.0902, 0.3312, 0.1856, 0.6749, 0.2135, 0.6692, 0.2214, 0.6956, 0.1883, 0.7023, 0.3159, 0.5413, 0.3159, 0.5122, 0.3428, 0.5095, 0.3428, 0.544, 0.1364, 0.2938, 0.1596, 0.2985, 0.1545, 0.3512, 0.1214, 0.3444, 0.2135, 0.6692, 0.2399, 0.658, 0.2526, 0.6823, 0.2214, 0.6956, 0.1596, 0.2985, 0.1832, 0.2985, 0.1883, 0.3512, 0.1545, 0.3512, 0.2399, 0.658, 0.2635, 0.6418, 0.2806, 0.6631, 0.2526, 0.6823, 0.3159, 0.5122, 0.3104, 0.4835, 0.3362, 0.4755, 0.3428, 0.5095, 0.1832, 0.2985, 0.2064, 0.2938, 0.2214, 0.3444, 0.1883, 0.3512, 0.2635, 0.6418, 0.2837, 0.6212, 0.3045, 0.6387, 0.2806, 0.6631, 0.3104, 0.4835, 0.2995, 0.4566, 0.3233, 0.4436, 0.3362, 0.4755, 0.2064, 0.2938, 0.2282, 0.2846, 0.2526, 0.3312, 0.2214, 0.3444, 0.2837, 0.6212, 0.2995, 0.5969, 0.3233, 0.6099, 0.3045, 0.6387, 0.2995, 0.4566, 0.2837, 0.4323, 0.3045, 0.4148, 0.3233, 0.4436, 0.2282, 0.2846, 0.2479, 0.2711, 0.2806, 0.312, 0.2526, 0.3312, 0.2995, 0.5969, 0.3104, 0.57, 0.3362, 0.578, 0.3233, 0.6099, 0.2837, 0.4323, 0.2635, 0.4117, 0.2806, 0.3904, 0.3045, 0.4148, 0.2479, 0.2711, 0.2646, 0.254, 0.3045, 0.2875, 0.2806, 0.312, 0.3104, 0.57, 0.3159, 0.5413, 0.3428, 0.544, 0.3362, 0.578, 0.2635, 0.4117, 0.2399, 0.3955, 0.2526, 0.3711, 0.2806, 0.3904, 0.2646, 0.254, 0.2777, 0.2338, 0.3233, 0.2588, 0.3045, 0.2875, 0.2399, 0.3955, 0.2135, 0.3843, 0.2214, 0.3579, 0.2526, 0.3711, 0.2777, 0.2338, 0.2868, 0.2114, 0.3362, 0.2268, 0.3233, 0.2588, 0.2135, 0.3843, 0.1856, 0.3786, 0.1883, 0.3512, 0.2214, 0.3579, 0.2868, 0.2114, 0.2914, 0.1877, 0.3428, 0.1929, 0.3362, 0.2268, 0.1856, 0.3786, 0.1571, 0.3786, 0.1545, 0.3512, 0.1883, 0.3512, 0.2914, 0.1877, 0.2914, 0.1635, 0.3428, 0.1583, 0.3428, 0.1929, 0.1571, 0.3786, 0.1292, 0.3843, 0.1214, 0.3579, 0.1545, 0.3512, 0.2914, 0.1635, 0.2868, 0.1397, 0.3362, 0.1244, 0.3428, 0.1583, 0.1292, 0.3843, 0.1029, 0.3955, 0.0902, 0.3711, 0.1214, 0.3579, 0.2868, 0.1397, 0.2777, 0.1173, 0.3233, 0.09241, 0.3362, 0.1244, 0.1029, 0.3955, 0.07922, 0.4117, 0.06213, 0.3904, 0.0902, 0.3711, 0.6531, 0.4835, 0.6789, 0.4755, 0.6855, 0.5095, 0.6587, 0.5122, 0.4209, 0.254, 0.381, 0.2875, 0.3623, 0.2588, 0.4078, 0.2338, 0.6423, 0.4566, 0.666, 0.4436, 0.6789, 0.4755, 0.6531, 0.4835, 0.4376, 0.2711, 0.4049, 0.312, 0.381, 0.2875, 0.4209, 0.254, 0.6264, 0.4323, 0.6473, 0.4148, 0.666, 0.4436, 0.6423, 0.4566, 0.4573, 0.2846, 0.433, 0.3312, 0.4049, 0.312, 0.4376, 0.2711, 0.6063, 0.4117, 0.6234, 0.3904, 0.6473, 0.4148, 0.6264, 0.4323, 0.4791, 0.2938, 0.4641, 0.3444, 0.433, 0.3312, 0.4573, 0.2846, 0.5826, 0.3955, 0.5953, 0.3711, 0.6234, 0.3904, 0.6063, 0.4117, 0.5023, 0.2985, 0.4973, 0.3512, 0.4641, 0.3444, 0.4791, 0.2938, 0.5563, 0.3843, 0.5641, 0.3579, 0.5953, 0.3711, 0.5826, 0.3955, 0.526, 0.2985, 0.531, 0.3512, 0.4973, 0.3512, 0.5023, 0.2985, 0.5284, 0.3786, 0.531, 0.3512, 0.5641, 0.3579, 0.5563, 0.3843, 0.5491, 0.2938, 0.5641, 0.3444, 0.531, 0.3512, 0.526, 0.2985, 0.4999, 0.3786, 0.4973, 0.3512, 0.531, 0.3512, 0.5284, 0.3786, 0.571, 0.2846, 0.5953, 0.3312, 0.5641, 0.3444, 0.5491, 0.2938, 0.6342, 0.1635, 0.6855, 0.1583, 0.6855, 0.1929, 0.6342, 0.1877, 0.472, 0.3843, 0.4641, 0.3579, 0.4973, 0.3512, 0.4999, 0.3786, 0.5906, 0.2711, 0.6234, 0.312, 0.5953, 0.3312, 0.571, 0.2846, 0.6295, 0.1397, 0.6789, 0.1244, 0.6855, 0.1583, 0.6342, 0.1635, 0.4457, 0.3955, 0.433, 0.3711, 0.4641, 0.3579, 0.472, 0.3843, 0.6074, 0.254, 0.6473, 0.2875, 0.6234, 0.312, 0.5906, 0.2711, 0.6205, 0.1173, 0.666, 0.09241, 0.6789, 0.1244, 0.6295, 0.1397, 0.422, 0.4117, 0.4049, 0.3904, 0.433, 0.3711, 0.4457, 0.3955, 0.6205, 0.2338, 0.666, 0.2588, 0.6473, 0.2875, 0.6074, 0.254, 0.6074, 0.0972, 0.6473, 0.06366, 0.666, 0.09241, 0.6205, 0.1173, 0.4018, 0.4323, 0.381, 0.4148, 0.4049, 0.3904, 0.422, 0.4117, 0.6295, 0.2114, 0.6789, 0.2268, 0.666, 0.2588, 0.6205, 0.2338, 0.5906, 0.08007, 0.6234, 0.0392, 0.6473, 0.06366, 0.6074, 0.0972, 0.386, 0.4566, 0.3623, 0.4436, 0.381, 0.4148, 0.4018, 0.4323, 0.6342, 0.1877, 0.6855, 0.1929, 0.6789, 0.2268, 0.6295, 0.2114, 0.571, 0.06661, 0.5953, 0.01998, 0.6234, 0.0392, 0.5906, 0.08007, 0.4012, 0.81, 0.4012, 0.8337, 0.2704, 0.8337, 0.2704, 0.81, 0.4012, 0.7857, 0.4012, 0.81, 0.2704, 0.81, 0.2704, 0.7857, 0.4012, 0.762, 0.4012, 0.7857, 0.2704, 0.7857, 0.2704, 0.762, 0.4012, 0.7396, 0.4012, 0.762, 0.2704, 0.762, 0.2704, 0.7396, 0.4012, 0.7195, 0.4012, 0.7396, 0.2704, 0.7396, 0.2704, 0.7195, 0.4012, 0.7023, 0.4012, 0.7195, 0.2704, 0.7195, 0.2704, 0.7023, 0.8403, 0.6656, 0.8403, 0.6455, 0.9711, 0.6455, 0.9711, 0.6656, 0.8403, 0.688, 0.8403, 0.6656, 0.9711, 0.6656, 0.9711, 0.688, 0.8403, 0.7117, 0.8403, 0.688, 0.9711, 0.688, 0.9711, 0.7117, 0.8403, 0.736, 0.8403, 0.7117, 0.9711, 0.7117, 0.9711, 0.736, 0.8403, 0.7597, 0.8403, 0.736, 0.9711, 0.736, 0.9711, 0.7597, 0.8403, 0.7821, 0.8403, 0.7597, 0.9711, 0.7597, 0.9711, 0.7821, 0.8403, 0.8022, 0.8403, 0.7821, 0.9711, 0.7821, 0.9711, 0.8022, 0.6629, 0.8591, 0.6629, 0.8762, 0.532, 0.8762, 0.532, 0.8591, 0.6629, 0.839, 0.6629, 0.8591, 0.532, 0.8591, 0.532, 0.839, 0.6629, 0.8166, 0.6629, 0.839, 0.532, 0.839, 0.532, 0.8166, 0.6629, 0.7928, 0.6629, 0.8166, 0.532, 0.8166, 0.532, 0.7928, 0.6629, 0.7686, 0.6629, 0.7928, 0.532, 0.7928, 0.532, 0.7686, 0.6629, 0.7448, 0.6629, 0.7686, 0.532, 0.7686, 0.532, 0.7448, 0.6629, 0.7225, 0.6629, 0.7448, 0.532, 0.7448, 0.532, 0.7225, 0.6629, 0.7023, 0.6629, 0.7225, 0.532, 0.7225, 0.532, 0.7023, 0.9711, 0.4544, 0.9711, 0.4716, 0.8403, 0.4716, 0.8403, 0.4544, 0.9711, 0.4343, 0.9711, 0.4544, 0.8403, 0.4544, 0.8403, 0.4343, 0.9711, 0.4119, 0.9711, 0.4343, 0.8403, 0.4343, 0.8403, 0.4119, 0.9711, 0.3882, 0.9711, 0.4119, 0.8403, 0.4119, 0.8403, 0.3882, 0.9711, 0.3639, 0.9711, 0.3882, 0.8403, 0.3882, 0.8403, 0.3639, 0.9711, 0.3402, 0.9711, 0.3639, 0.8403, 0.3639, 0.8403, 0.3402, 0.9711, 0.3178, 0.9711, 0.3402, 0.8403, 0.3402, 0.8403, 0.3178, 0.9711, 0.2977, 0.9711, 0.3178, 0.8403, 0.3178, 0.8403, 0.2977, 0.4012, 0.8762, 0.4012, 0.8934, 0.2704, 0.8934, 0.2704, 0.8762, 0.4012, 0.8561, 0.4012, 0.8762, 0.2704, 0.8762, 0.2704, 0.8561, 0.4012, 0.8337, 0.4012, 0.8561, 0.2704, 0.8561, 0.2704, 0.8337, 0.5461, 0.6346, 0.5563, 0.6692, 0.5284, 0.6749, 0.5249, 0.6389, 0.5249, 0.6389, 0.5284, 0.6749, 0.4999, 0.6749, 0.5034, 0.6389, 0.5034, 0.6389, 0.4999, 0.6749, 0.472, 0.6692, 0.4822, 0.6346, 0.4822, 0.6346, 0.472, 0.6692, 0.4457, 0.658, 0.4623, 0.6261, 0.4623, 0.6261, 0.4457, 0.658, 0.422, 0.6418, 0.4444, 0.6138, 0.4444, 0.6138, 0.422, 0.6418, 0.4018, 0.6212, 0.4291, 0.5982, 0.4291, 0.5982, 0.4018, 0.6212, 0.386, 0.5969, 0.4171, 0.5799, 0.4171, 0.5799, 0.386, 0.5969, 0.3751, 0.57, 0.4089, 0.5595, 0.4089, 0.5595, 0.3751, 0.57, 0.3696, 0.5413, 0.4047, 0.5378, 0.4047, 0.5378, 0.3696, 0.5413, 0.3696, 0.5122, 0.4047, 0.5157, 0.4047, 0.5157, 0.3696, 0.5122, 0.3751, 0.4835, 0.4089, 0.494, 0.4089, 0.494, 0.3751, 0.4835, 0.386, 0.4566, 0.4171, 0.4736, 0.4171, 0.4736, 0.386, 0.4566, 0.4018, 0.4323, 0.4291, 0.4553, 0.4291, 0.4553, 0.4018, 0.4323, 0.422, 0.4117, 0.4444, 0.4397, 0.4444, 0.4397, 0.422, 0.4117, 0.4457, 0.3955, 0.4623, 0.4274, 0.4623, 0.4274, 0.4457, 0.3955, 0.472, 0.3843, 0.4822, 0.4189, 0.4822, 0.4189, 0.472, 0.3843, 0.4999, 0.3786, 0.5034, 0.4146, 0.5034, 0.4146, 0.4999, 0.3786, 0.5284, 0.3786, 0.5249, 0.4146, 0.5249, 0.4146, 0.5284, 0.3786, 0.5563, 0.3843, 0.5461, 0.4189, 0.5461, 0.4189, 0.5563, 0.3843, 0.5826, 0.3955, 0.566, 0.4274, 0.566, 0.4274, 0.5826, 0.3955, 0.6063, 0.4117, 0.5839, 0.4397, 0.5839, 0.4397, 0.6063, 0.4117, 0.6264, 0.4323, 0.5991, 0.4553, 0.5991, 0.4553, 0.6264, 0.4323, 0.6423, 0.4566, 0.6111, 0.4736, 0.6111, 0.4736, 0.6423, 0.4566, 0.6531, 0.4835, 0.6194, 0.494, 0.6194, 0.494, 0.6531, 0.4835, 0.6587, 0.5122, 0.6236, 0.5157, 0.6236, 0.5157, 0.6587, 0.5122, 0.6587, 0.5413, 0.6236, 0.5378, 0.6236, 0.5378, 0.6587, 0.5413, 0.6531, 0.57, 0.6194, 0.5595, 0.6194, 0.5595, 0.6531, 0.57, 0.6423, 0.5969, 0.6111, 0.5799, 0.6111, 0.5799, 0.6423, 0.5969, 0.6264, 0.6212, 0.5991, 0.5982, 0.5991, 0.5982, 0.6264, 0.6212, 0.6063, 0.6418, 0.5839, 0.6138, 0.5839, 0.6138, 0.6063, 0.6418, 0.5826, 0.658, 0.566, 0.6261, 0.566, 0.6261, 0.5826, 0.658, 0.5563, 0.6692, 0.5461, 0.6346, 0.03784, 1.0, 0.03784, 0.8512, 0.05899, 0.8512, 0.05899, 1.0, 0.7008, 0.893, 0.7008, 0.7442, 0.7187, 0.7442, 0.7187, 0.893, 0.05899, 1.0, 0.05899, 0.8512, 0.08055, 0.8512, 0.08055, 1.0, 0.7187, 0.893, 0.7187, 0.7442, 0.7386, 0.7442, 0.7386, 0.893, 0.08055, 1.0, 0.08055, 0.8512, 0.1017, 0.8512, 0.1017, 1.0, 0.7386, 0.893, 0.7386, 0.7442, 0.7597, 0.7442, 0.7597, 0.893, 0.1017, 1.0, 0.1017, 0.8512, 0.1216, 0.8512, 0.1216, 1.0, 0.7597, 0.893, 0.7597, 0.7442, 0.7813, 0.7442, 0.7813, 0.893, 0.1216, 1.0, 0.1216, 0.8512, 0.1395, 0.8512, 0.1395, 1.0, 0.7813, 0.893, 0.7813, 0.7442, 0.8024, 0.7442, 0.8024, 0.893, 0.8403, 0.2977, 0.8403, 0.4465, 0.825, 0.4465, 0.825, 0.2977, 0.7386, 0.2977, 0.7386, 0.1488, 0.7597, 0.1488, 0.7597, 0.2977, 0.8024, 0.893, 0.8024, 0.7442, 0.8224, 0.7442, 0.8224, 0.893, 0.825, 0.2977, 0.825, 0.4465, 0.8071, 0.4465, 0.8071, 0.2977, 0.7597, 0.2977, 0.7597, 0.1488, 0.7813, 0.1488, 0.7813, 0.2977, 0.9711, 0.8991, 0.9711, 0.8645, 1.0, 0.8645, 1.0, 0.8991, 0.9711, 0.933, 0.9711, 0.8991, 1.0, 0.8991, 1.0, 0.933, 0.9711, 0.9649, 0.9711, 0.933, 1.0, 0.933, 1.0, 0.9649, 0.9711, 0.9937, 0.9711, 0.9649, 1.0, 0.9649, 1.0, 0.9937, 1.0, 0.5215, 1.0, 0.546, 0.9711, 0.546, 0.9711, 0.5215, 1.0, 0.4928, 1.0, 0.5215, 0.9711, 0.5215, 0.9711, 0.4928, 1.0, 0.4608, 1.0, 0.4928, 0.9711, 0.4928, 0.9711, 0.4608, 1.0, 0.4269, 1.0, 0.4608, 0.9711, 0.4608, 0.9711, 0.4269, 1.0, 0.3923, 1.0, 0.4269, 0.9711, 0.4269, 0.9711, 0.3923, 1.0, 0.3584, 1.0, 0.3923, 0.9711, 0.3923, 0.9711, 0.3584, 1.0, 0.3264, 1.0, 0.3584, 0.9711, 0.3584, 0.9711, 0.3264, 1.0, 0.2977, 1.0, 0.3264, 0.9711, 0.3264, 0.9711, 0.2977, 0.8555, 0.02446, 0.8555, 0.0, 0.8844, 0.0, 0.8844, 0.02446, 0.8555, 0.05321, 0.8555, 0.02446, 0.8844, 0.02446, 0.8844, 0.05321, 0.8555, 0.08517, 0.8555, 0.05321, 0.8844, 0.05321, 0.8844, 0.08517, 0.6855, 0.893, 0.6855, 0.7442, 0.7008, 0.7442, 0.7008, 0.893, 0.01793, 1.0, 0.01793, 0.8512, 0.03784, 0.8512, 0.03784, 1.0, 0.7034, 0.2977, 0.7034, 0.4465, 0.6855, 0.4465, 0.6855, 0.2977, 4.329e-08, 1.0, 2.165e-08, 0.8512, 0.01793, 0.8512, 0.01793, 1.0, 0.7234, 0.2977, 0.7234, 0.4465, 0.7034, 0.4465, 0.7034, 0.2977, 0.8403, 0.2977, 0.8403, 0.1488, 0.8555, 0.1488, 0.8555, 0.2977, 0.7445, 0.2977, 0.7445, 0.4465, 0.7234, 0.4465, 0.7234, 0.2977, 0.7187, 0.2977, 0.7187, 0.1488, 0.7386, 0.1488, 0.7386, 0.2977, 0.8224, 0.2977, 0.8224, 0.1488, 0.8403, 0.1488, 0.8403, 0.2977, 0.7661, 0.2977, 0.7661, 0.4465, 0.7445, 0.4465, 0.7445, 0.2977, 0.7008, 0.2977, 0.7008, 0.1488, 0.7187, 0.1488, 0.7187, 0.2977, 0.8024, 0.2977, 0.8024, 0.1488, 0.8224, 0.1488, 0.8224, 0.2977, 0.7872, 0.2977, 0.7872, 0.4465, 0.7661, 0.4465, 0.7661, 0.2977, 0.6855, 0.2977, 0.6855, 0.1488, 0.7008, 0.1488, 0.7008, 0.2977, 0.7813, 0.2977, 0.7813, 0.1488, 0.8024, 0.1488, 0.8024, 0.2977, 0.8071, 0.2977, 0.8071, 0.4465, 0.7872, 0.4465, 0.7872, 0.2977, 0.8224, 0.893, 0.8224, 0.7442, 0.8403, 0.7442, 0.8403, 0.893, 0.9711, 0.8645, 0.9711, 0.8305, 1.0, 0.8305, 1.0, 0.8645, 0.9711, 0.8305, 0.9711, 0.7986, 1.0, 0.7986, 1.0, 0.8305, 0.9711, 0.7986, 0.9711, 0.7698, 1.0, 0.7698, 1.0, 0.7986, 0.9711, 0.0, 0.9711, 0.02446, 0.9422, 0.02446, 0.9422, 8.871e-09, 0.9711, 0.02446, 0.9711, 0.05321, 0.9422, 0.05321, 0.9422, 0.02446, 0.9711, 0.05321, 0.9711, 0.08517, 0.9422, 0.08517, 0.9422, 0.05321, 0.9711, 0.08517, 0.9711, 0.1191, 0.9422, 0.1191, 0.9422, 0.08517, 0.9711, 0.1191, 0.9711, 0.1537, 0.9422, 0.1537, 0.9422, 0.1191, 0.9711, 0.1537, 0.9711, 0.1876, 0.9422, 0.1876, 0.9422, 0.1537, 0.9711, 0.1876, 0.9711, 0.2196, 0.9422, 0.2196, 0.9422, 0.1876, 0.9711, 0.2196, 0.9711, 0.2483, 0.9422, 0.2483, 0.9422, 0.2196, 0.8555, 0.2728, 0.8555, 0.2483, 0.8844, 0.2483, 0.8844, 0.2728, 0.8555, 0.2483, 0.8555, 0.2196, 0.8844, 0.2196, 0.8844, 0.2483, 0.8555, 0.2196, 0.8555, 0.1876, 0.8844, 0.1876, 0.8844, 0.2196, 0.8555, 0.1876, 0.8555, 0.1537, 0.8844, 0.1537, 0.8844, 0.1876, 0.8555, 0.1537, 0.8555, 0.1191, 0.8844, 0.1191, 0.8844, 0.1537, 0.8555, 0.1191, 0.8555, 0.08517, 0.8844, 0.08517, 0.8844, 0.1191, 0.4078, 0.2338, 0.3623, 0.2588, 0.3493, 0.2268, 0.3987, 0.2114, 0.6587, 0.5122, 0.6855, 0.5095, 0.6855, 0.544, 0.6587, 0.5413, 0.5563, 0.6692, 0.5641, 0.6956, 0.531, 0.7023, 0.5284, 0.6749, 0.3987, 0.2114, 0.3493, 0.2268, 0.3428, 0.1929, 0.3941, 0.1877, 0.6587, 0.5413, 0.6855, 0.544, 0.6789, 0.578, 0.6531, 0.57, 0.3941, 0.1877, 0.3428, 0.1929, 0.3428, 0.1583, 0.3941, 0.1635, 0.6531, 0.57, 0.6789, 0.578, 0.666, 0.6099, 0.6423, 0.5969, 0.5284, 0.6749, 0.531, 0.7023, 0.4973, 0.7023, 0.4999, 0.6749, 0.3941, 0.1635, 0.3428, 0.1583, 0.3493, 0.1244, 0.3987, 0.1397, 0.6423, 0.5969, 0.666, 0.6099, 0.6473, 0.6387, 0.6264, 0.6212, 0.4999, 0.6749, 0.4973, 0.7023, 0.4641, 0.6956, 0.472, 0.6692, 0.3987, 0.1397, 0.3493, 0.1244, 0.3623, 0.09241, 0.4078, 0.1173, 0.6264, 0.6212, 0.6473, 0.6387, 0.6234, 0.6631, 0.6063, 0.6418, 0.472, 0.6692, 0.4641, 0.6956, 0.433, 0.6823, 0.4457, 0.658, 0.4078, 0.1173, 0.3623, 0.09241, 0.381, 0.06366, 0.4209, 0.0972, 0.6063, 0.6418, 0.6234, 0.6631, 0.5953, 0.6823, 0.5826, 0.658, 0.4457, 0.658, 0.433, 0.6823, 0.4049, 0.6631, 0.422, 0.6418, 0.4209, 0.0972, 0.381, 0.06366, 0.4049, 0.0392, 0.4376, 0.08007, 0.5826, 0.658, 0.5953, 0.6823, 0.5641, 0.6956, 0.5563, 0.6692, 0.422, 0.6418, 0.4049, 0.6631, 0.381, 0.6387, 0.4018, 0.6212, 0.4376, 0.08007, 0.4049, 0.0392, 0.433, 0.01998, 0.4573, 0.06661, 0.4018, 0.6212, 0.381, 0.6387, 0.3623, 0.6099, 0.386, 0.5969, 0.4573, 0.06661, 0.433, 0.01998, 0.4641, 0.006748, 0.4791, 0.05734, 0.386, 0.5969, 0.3623, 0.6099, 0.3493, 0.578, 0.3751, 0.57, 0.4791, 0.05734, 0.4641, 0.006748, 0.4973, 0.0, 0.5023, 0.05262, 0.3751, 0.57, 0.3493, 0.578, 0.3428, 0.544, 0.3696, 0.5413, 0.5023, 0.05262, 0.4973, 0.0, 0.531, 0.0, 0.526, 0.05262, 0.3696, 0.5413, 0.3428, 0.544, 0.3428, 0.5095, 0.3696, 0.5122, 0.526, 0.05262, 0.531, 0.0, 0.5641, 0.006748, 0.5491, 0.05734, 0.3696, 0.5122, 0.3428, 0.5095, 0.3493, 0.4755, 0.3751, 0.4835, 0.5491, 0.05734, 0.5641, 0.006748, 0.5953, 0.01998, 0.571, 0.06661, 0.3751, 0.4835, 0.3493, 0.4755, 0.3623, 0.4436, 0.386, 0.4566])
me_cylinder.use_remesh_preserve_volume = False
me_cylinder.use_remesh_preserve_attributes = False
me_cylinder.use_mirror_vertex_groups = False
me_cylinder.update()

# ---- objects
ob_cylinder = bpy.data.objects.new('Cylinder', me_cylinder)
ob_lamp = bpy.data.objects.new('Lamp', light_lamp)
ob_camera = bpy.data.objects.new('Camera', cam_camera)

# ---- transforms, parenting, visibility, modifiers, constraints
ob_cylinder.location = (0.0, 0.0, 0.0)
ob_cylinder.scale = (0.37, 0.37, 1.0)
ob_cylinder.lineart.crease_threshold = 0.0
ob_lamp.location = (4.076, 1.005, 5.904)
ob_lamp.rotation_euler = (0.6503, 0.05522, 1.866)
ob_lamp.lock_rotations_4d = False
ob_lamp.empty_display_type = 'ARROWS'
ob_lamp.color = (0.0, 0.0, 0.0, 0.0)
ob_lamp.lineart.crease_threshold = 0.0
ob_camera.location = (7.481, -6.508, 5.344)
ob_camera.rotation_euler = (1.109, 0.01082, 0.8149)
ob_camera.lock_rotations_4d = False
ob_camera.empty_display_type = 'ARROWS'
ob_camera.color = (0.0, 0.0, 0.0, 0.0)
ob_camera.display_type = 'WIRE'
ob_camera.lineart.crease_threshold = 0.0

# ---- collection membership
col_collection_1.objects.link(ob_cylinder)
col_collection_1.objects.link(ob_lamp)
col_collection_1.objects.link(ob_camera)

# ---- scene / render settings (as saved in the file)
scene.camera = ob_camera
scene.frame_start = 1; scene.frame_end = 250; scene.frame_set(1)
scene.render.engine = 'BLENDER_EEVEE_NEXT'
scene.render.resolution_percentage = 50
scene.render.dither_intensity = 0.0
scene.cycles.use_denoising = False
scene.cycles.samples = 128
scene.cycles.sampling_pattern = 'TABULATED_SOBOL'
scene.cycles.light_sampling_threshold = 0.0
scene.cycles.use_adaptive_sampling = False
scene.cycles.use_light_tree = False
scene.cycles.blur_glossy = 0.0
scene.cycles.sample_clamp_indirect = 0.0
scene.view_settings.view_transform = 'Standard'
bpy.context.view_layer.update()
